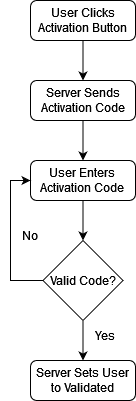

The diagram above was exported from draw.io. Its source (the exported page's mxGraphModel, read from the mxfile embedded in the PNG):
<mxGraphModel dx="1220" dy="1116" grid="1" gridSize="10" guides="1" tooltips="1" connect="1" arrows="1" fold="1" page="1" pageScale="1" pageWidth="827" pageHeight="1169" math="0" shadow="0">
  <root>
    <mxCell id="WIyWlLk6GJQsqaUBKTNV-0" />
    <mxCell id="WIyWlLk6GJQsqaUBKTNV-1" parent="WIyWlLk6GJQsqaUBKTNV-0" />
    <mxCell id="novVhPt05z47YTGjTxBe-8" value="" style="edgeStyle=orthogonalEdgeStyle;rounded=0;orthogonalLoop=1;jettySize=auto;html=1;" edge="1" parent="WIyWlLk6GJQsqaUBKTNV-1" source="WIyWlLk6GJQsqaUBKTNV-3" target="novVhPt05z47YTGjTxBe-5">
      <mxGeometry relative="1" as="geometry" />
    </mxCell>
    <mxCell id="WIyWlLk6GJQsqaUBKTNV-3" value="&lt;div&gt;User Clicks Activation Button&lt;/div&gt;" style="rounded=1;whiteSpace=wrap;html=1;fontSize=12;glass=0;strokeWidth=1;shadow=0;" parent="WIyWlLk6GJQsqaUBKTNV-1" vertex="1">
      <mxGeometry x="350" y="80" width="105" height="40" as="geometry" />
    </mxCell>
    <mxCell id="novVhPt05z47YTGjTxBe-9" value="" style="edgeStyle=orthogonalEdgeStyle;rounded=0;orthogonalLoop=1;jettySize=auto;html=1;" edge="1" parent="WIyWlLk6GJQsqaUBKTNV-1" source="novVhPt05z47YTGjTxBe-5" target="novVhPt05z47YTGjTxBe-6">
      <mxGeometry relative="1" as="geometry" />
    </mxCell>
    <mxCell id="novVhPt05z47YTGjTxBe-5" value="Server Sends Activation Code" style="rounded=1;whiteSpace=wrap;html=1;fontSize=12;glass=0;strokeWidth=1;shadow=0;" vertex="1" parent="WIyWlLk6GJQsqaUBKTNV-1">
      <mxGeometry x="350" y="160" width="105" height="40" as="geometry" />
    </mxCell>
    <mxCell id="novVhPt05z47YTGjTxBe-10" value="" style="edgeStyle=orthogonalEdgeStyle;rounded=0;orthogonalLoop=1;jettySize=auto;html=1;" edge="1" parent="WIyWlLk6GJQsqaUBKTNV-1" source="novVhPt05z47YTGjTxBe-6" target="novVhPt05z47YTGjTxBe-7">
      <mxGeometry relative="1" as="geometry" />
    </mxCell>
    <mxCell id="novVhPt05z47YTGjTxBe-6" value="&lt;div&gt;User Enters&lt;/div&gt;&lt;div&gt;Activation Code&lt;br&gt;&lt;/div&gt;" style="rounded=1;whiteSpace=wrap;html=1;fontSize=12;glass=0;strokeWidth=1;shadow=0;" vertex="1" parent="WIyWlLk6GJQsqaUBKTNV-1">
      <mxGeometry x="350" y="240" width="105" height="40" as="geometry" />
    </mxCell>
    <mxCell id="novVhPt05z47YTGjTxBe-12" value="" style="edgeStyle=orthogonalEdgeStyle;rounded=0;orthogonalLoop=1;jettySize=auto;html=1;" edge="1" parent="WIyWlLk6GJQsqaUBKTNV-1" source="novVhPt05z47YTGjTxBe-7" target="novVhPt05z47YTGjTxBe-11">
      <mxGeometry relative="1" as="geometry" />
    </mxCell>
    <mxCell id="novVhPt05z47YTGjTxBe-13" style="edgeStyle=orthogonalEdgeStyle;rounded=0;orthogonalLoop=1;jettySize=auto;html=1;exitX=0;exitY=0.5;exitDx=0;exitDy=0;entryX=0;entryY=0.5;entryDx=0;entryDy=0;" edge="1" parent="WIyWlLk6GJQsqaUBKTNV-1" source="novVhPt05z47YTGjTxBe-7" target="novVhPt05z47YTGjTxBe-6">
      <mxGeometry relative="1" as="geometry" />
    </mxCell>
    <mxCell id="novVhPt05z47YTGjTxBe-7" value="Valid Code?" style="rhombus;whiteSpace=wrap;html=1;" vertex="1" parent="WIyWlLk6GJQsqaUBKTNV-1">
      <mxGeometry x="362.5" y="320" width="80" height="80" as="geometry" />
    </mxCell>
    <mxCell id="novVhPt05z47YTGjTxBe-11" value="&lt;div&gt;Server Sets User to Validated&lt;br&gt;&lt;/div&gt;" style="rounded=1;whiteSpace=wrap;html=1;fontSize=12;glass=0;strokeWidth=1;shadow=0;" vertex="1" parent="WIyWlLk6GJQsqaUBKTNV-1">
      <mxGeometry x="350" y="440" width="105" height="40" as="geometry" />
    </mxCell>
    <mxCell id="novVhPt05z47YTGjTxBe-14" value="Yes" style="text;html=1;strokeColor=none;fillColor=none;align=center;verticalAlign=middle;whiteSpace=wrap;rounded=0;" vertex="1" parent="WIyWlLk6GJQsqaUBKTNV-1">
      <mxGeometry x="395" y="400" width="60" height="30" as="geometry" />
    </mxCell>
    <mxCell id="novVhPt05z47YTGjTxBe-15" value="No" style="text;html=1;strokeColor=none;fillColor=none;align=center;verticalAlign=middle;whiteSpace=wrap;rounded=0;" vertex="1" parent="WIyWlLk6GJQsqaUBKTNV-1">
      <mxGeometry x="320" y="300" width="60" height="30" as="geometry" />
    </mxCell>
  </root>
</mxGraphModel>